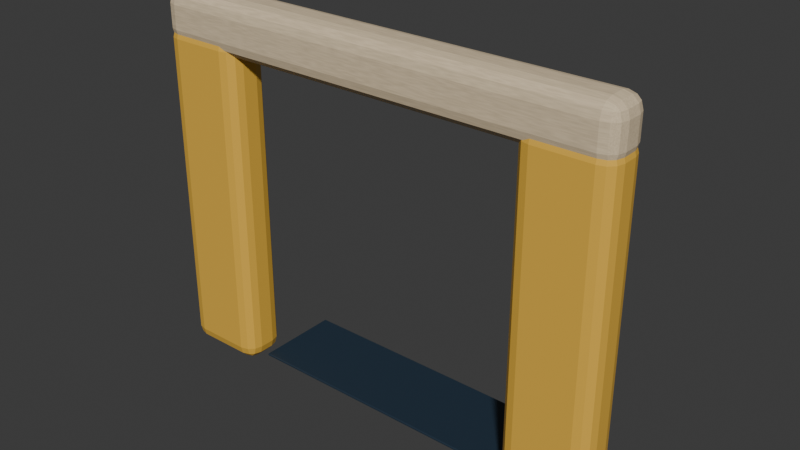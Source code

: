 # Source: entry-portal.blend  (saved by Blender 4.3.34; exported with 4.5.12 LTS)
import bpy
from mathutils import Matrix  # noqa: F401  (used for matrix-valued properties, if any)

bpy.ops.wm.read_factory_settings(use_empty=True)
scene = bpy.context.scene
scene.name = 'Scene'

# ---- collections
col_collection = bpy.data.collections.new('Collection'); scene.collection.children.link(col_collection)

# ---- images (referenced by path relative to the original .blend; pixels are not part of the script)
import os
ASSET_DIR = os.environ.get("B2B_ASSET_DIR", "")  # directory of the original .blend (textures are referenced by path, not embedded)
HERE = os.path.dirname(os.path.abspath(__file__))  # packed textures are extracted next to this script under _unpacked/

def load_image(name, relpath, width, height, colorspace="sRGB"):
    """Load a texture the original file referenced (path relative to the .blend, or extracted next to this script)."""
    p = next((c for c in (os.path.join(HERE, relpath), os.path.join(ASSET_DIR, relpath)) if relpath and os.path.exists(c)), "")
    if p:
        img = bpy.data.images.load(p, check_existing=True)
        img.name = name
    else:  # same state as the original file: an image datablock whose file is absent (Cycles renders it pink)
        img = bpy.data.images.new(name, width, height)
        img.source = "FILE"
        img.filepath = "//" + (relpath or name)
    img.colorspace_settings.name = colorspace
    return img
img_ivory_surface = load_image('Ivory-surface', '_unpacked/ivory-basecolor.589d26f6.png', 256, 256, 'sRGB')

# ---- materials (node trees are filled in below, after node groups)
mat_saffron = bpy.data.materials.new('Saffron')
mat_saffron.diffuse_color = (0.8228, 0.4793, 0.06301, 1.0)
mat_ivory = bpy.data.materials.new('Ivory')
mat_ivory.diffuse_color = (0.855, 0.7758, 0.6445, 1.0)
mat_navy = bpy.data.materials.new('Navy')
mat_navy.diffuse_color = (0.01681, 0.03434, 0.05781, 1.0)

# ---- material node trees
mat_saffron.use_nodes = True; mat_saffron.node_tree.nodes.clear()
_N = mat_saffron.node_tree.nodes; _L = mat_saffron.node_tree.links
n0 = _N.new('ShaderNodeBsdfPrincipled'); n0.name = 'Principled BSDF'; n0.location = (10, 300)
n0.inputs[0].default_value = (0.8228, 0.4793, 0.06301, 1.0)
n0.inputs[2].default_value = 0.42
n1 = _N.new('ShaderNodeOutputMaterial'); n1.name = 'Material Output'; n1.location = (300, 300)
_L.new(n0.outputs[0], n1.inputs[0])
n1.is_active_output = True
mat_ivory.use_nodes = True; mat_ivory.node_tree.nodes.clear()
_N = mat_ivory.node_tree.nodes; _L = mat_ivory.node_tree.links
n0 = _N.new('ShaderNodeBsdfPrincipled'); n0.name = 'Principled BSDF'; n0.location = (10, 300)
n0.inputs[2].default_value = 0.78
n1 = _N.new('ShaderNodeOutputMaterial'); n1.name = 'Material Output'; n1.location = (300, 300)
n2 = _N.new('ShaderNodeTexImage'); n2.name = 'Image Texture'; n2.location = (0, 0)
n2.image = img_ivory_surface
_L.new(n0.outputs[0], n1.inputs[0])
_L.new(n2.outputs[0], n0.inputs[0])
n1.is_active_output = True
mat_navy.use_nodes = True; mat_navy.node_tree.nodes.clear()
_N = mat_navy.node_tree.nodes; _L = mat_navy.node_tree.links
n0 = _N.new('ShaderNodeBsdfPrincipled'); n0.name = 'Principled BSDF'; n0.location = (10, 300)
n0.inputs[0].default_value = (0.01681, 0.03434, 0.05781, 1.0)
n0.inputs[2].default_value = 0.47
n1 = _N.new('ShaderNodeOutputMaterial'); n1.name = 'Material Output'; n1.location = (300, 300)
_L.new(n0.outputs[0], n1.inputs[0])
n1.is_active_output = True

# ---- world
world_world = bpy.data.worlds.new('World'); scene.world = world_world
world_world.use_nodes = True; world_world.node_tree.nodes.clear()
_N = world_world.node_tree.nodes; _L = world_world.node_tree.links
n0 = _N.new('ShaderNodeOutputWorld'); n0.name = 'World Output'; n0.location = (300, 300)
n1 = _N.new('ShaderNodeBackground'); n1.name = 'Background'; n1.location = (10, 300)
n1.inputs[0].default_value = (0.05088, 0.05088, 0.05088, 1.0)
_L.new(n1.outputs[0], n0.inputs[0])
n0.is_active_output = True
world_world.color = (0.05088, 0.05088, 0.05088)
world_world.sun_shadow_jitter_overblur = 0.0

# ---- meshes
me_cube_010 = bpy.data.meshes.new('Cube.010')
me_cube_010.from_pydata([(-0.4, -0.21, -1.6), (-0.4, -0.21, 1.6), (-0.4, 0.21, -1.6), (-0.4, 0.21, 1.6), (0.4, -0.21, -1.6), (0.4, -0.21, 1.6), (0.4, 0.21, -1.6), (0.4, 0.21, 1.6)], [], [(0, 1, 3, 2), (2, 3, 7, 6), (6, 7, 5, 4), (4, 5, 1, 0), (2, 6, 4, 0), (7, 3, 1, 5)])
_uv = me_cube_010.uv_layers.new(name='UVMap')
_uv.uv.foreach_set('vector', [0.375, 0.0, 0.625, 0.0, 0.625, 0.25, 0.375, 0.25, 0.375, 0.25, 0.625, 0.25, 0.625, 0.5, 0.375, 0.5, 0.375, 0.5, 0.625, 0.5, 0.625, 0.75, 0.375, 0.75, 0.375, 0.75, 0.625, 0.75, 0.625, 1.0, 0.375, 1.0, 0.125, 0.5, 0.375, 0.5, 0.375, 0.75, 0.125, 0.75, 0.625, 0.5, 0.875, 0.5, 0.875, 0.75, 0.625, 0.75])
me_cube_010.materials.append(mat_saffron)
me_cube_010.update()
me_cube_011 = bpy.data.meshes.new('Cube.011')
me_cube_011.from_pydata([(-0.4, -0.21, -1.6), (-0.4, -0.21, 1.6), (-0.4, 0.21, -1.6), (-0.4, 0.21, 1.6), (0.4, -0.21, -1.6), (0.4, -0.21, 1.6), (0.4, 0.21, -1.6), (0.4, 0.21, 1.6)], [], [(0, 1, 3, 2), (2, 3, 7, 6), (6, 7, 5, 4), (4, 5, 1, 0), (2, 6, 4, 0), (7, 3, 1, 5)])
_uv = me_cube_011.uv_layers.new(name='UVMap')
_uv.uv.foreach_set('vector', [0.375, 0.0, 0.625, 0.0, 0.625, 0.25, 0.375, 0.25, 0.375, 0.25, 0.625, 0.25, 0.625, 0.5, 0.375, 0.5, 0.375, 0.5, 0.625, 0.5, 0.625, 0.75, 0.375, 0.75, 0.375, 0.75, 0.625, 0.75, 0.625, 1.0, 0.375, 1.0, 0.125, 0.5, 0.375, 0.5, 0.375, 0.75, 0.125, 0.75, 0.625, 0.5, 0.875, 0.5, 0.875, 0.75, 0.625, 0.75])
me_cube_011.materials.append(mat_saffron)
me_cube_011.update()
me_cube_012 = bpy.data.meshes.new('Cube.012')
me_cube_012.from_pydata([(-2.2, -0.21, -0.25), (-2.2, -0.21, 0.25), (-2.2, 0.21, -0.25), (-2.2, 0.21, 0.25), (2.2, -0.21, -0.25), (2.2, -0.21, 0.25), (2.2, 0.21, -0.25), (2.2, 0.21, 0.25)], [], [(0, 1, 3, 2), (2, 3, 7, 6), (6, 7, 5, 4), (4, 5, 1, 0), (2, 6, 4, 0), (7, 3, 1, 5)])
_uv = me_cube_012.uv_layers.new(name='UVMap')
_uv.uv.foreach_set('vector', [0.375, 0.0, 0.625, 0.0, 0.625, 0.25, 0.375, 0.25, 0.375, 0.25, 0.625, 0.25, 0.625, 0.5, 0.375, 0.5, 0.375, 0.5, 0.625, 0.5, 0.625, 0.75, 0.375, 0.75, 0.375, 0.75, 0.625, 0.75, 0.625, 1.0, 0.375, 1.0, 0.125, 0.5, 0.375, 0.5, 0.375, 0.75, 0.125, 0.75, 0.625, 0.5, 0.875, 0.5, 0.875, 0.75, 0.625, 0.75])
me_cube_012.materials.append(mat_ivory)
me_cube_012.update()
me_cube_013 = bpy.data.meshes.new('Cube.013')
me_cube_013.from_pydata([(-1.4, -0.4, -0.011), (-1.4, -0.4, 0.011), (-1.4, 0.4, -0.011), (-1.4, 0.4, 0.011), (1.4, -0.4, -0.011), (1.4, -0.4, 0.011), (1.4, 0.4, -0.011), (1.4, 0.4, 0.011)], [], [(0, 1, 3, 2), (2, 3, 7, 6), (6, 7, 5, 4), (4, 5, 1, 0), (2, 6, 4, 0), (7, 3, 1, 5)])
_uv = me_cube_013.uv_layers.new(name='UVMap')
_uv.uv.foreach_set('vector', [0.375, 0.0, 0.625, 0.0, 0.625, 0.25, 0.375, 0.25, 0.375, 0.25, 0.625, 0.25, 0.625, 0.5, 0.375, 0.5, 0.375, 0.5, 0.625, 0.5, 0.625, 0.75, 0.375, 0.75, 0.375, 0.75, 0.625, 0.75, 0.625, 1.0, 0.375, 1.0, 0.125, 0.5, 0.375, 0.5, 0.375, 0.75, 0.125, 0.75, 0.625, 0.5, 0.875, 0.5, 0.875, 0.75, 0.625, 0.75])
me_cube_013.materials.append(mat_navy)
me_cube_013.update()

# ---- objects
ob_entry_left_pier = bpy.data.objects.new('Entry left pier', me_cube_010)
ob_entry_right_pier = bpy.data.objects.new('Entry right pier', me_cube_011)
ob_entry_lintel = bpy.data.objects.new('Entry lintel', me_cube_012)
ob_entry_threshold = bpy.data.objects.new('Entry threshold', me_cube_013)
ob_entry_portal = bpy.data.objects.new('entry-portal', None)

# ---- transforms, parenting, visibility, modifiers, constraints
ob_entry_left_pier.parent = ob_entry_portal
ob_entry_left_pier.location = (-1.8, 0.0, 1.6)
_m = ob_entry_left_pier.modifiers.new('Crafted edge radius', 'BEVEL')
_m.width = 0.14
_m.width_pct = 0.14
_m.segments = 3
_m = ob_entry_left_pier.modifiers.new('Surface normals', 'WEIGHTED_NORMAL')
_m.keep_sharp = True
ob_entry_right_pier.parent = ob_entry_portal
ob_entry_right_pier.location = (1.8, 0.0, 1.6)
_m = ob_entry_right_pier.modifiers.new('Crafted edge radius', 'BEVEL')
_m.width = 0.14
_m.width_pct = 0.14
_m.segments = 3
_m = ob_entry_right_pier.modifiers.new('Surface normals', 'WEIGHTED_NORMAL')
_m.keep_sharp = True
ob_entry_lintel.parent = ob_entry_portal
ob_entry_lintel.location = (0.0, 0.0, 3.25)
_m = ob_entry_lintel.modifiers.new('Crafted edge radius', 'BEVEL')
_m.width = 0.14
_m.width_pct = 0.14
_m.segments = 3
_m = ob_entry_lintel.modifiers.new('Surface normals', 'WEIGHTED_NORMAL')
_m.keep_sharp = True
ob_entry_threshold.parent = ob_entry_portal
ob_entry_threshold.location = (0.0, 0.4, 0.012)
_m = ob_entry_threshold.modifiers.new('Crafted edge radius', 'BEVEL')
_m.width = 0.007333
_m.width_pct = 0.007333
_m.segments = 3
_m = ob_entry_threshold.modifiers.new('Surface normals', 'WEIGHTED_NORMAL')
_m.keep_sharp = True
ob_entry_portal.location = (0.0, 0.0, 0.0)

# ---- collection membership
col_collection.objects.link(ob_entry_left_pier)
col_collection.objects.link(ob_entry_right_pier)
col_collection.objects.link(ob_entry_lintel)
col_collection.objects.link(ob_entry_threshold)
col_collection.objects.link(ob_entry_portal)

# ---- scene / render settings (as saved in the file)
scene.frame_start = 1; scene.frame_end = 250; scene.frame_set(1)
scene.render.engine = 'BLENDER_EEVEE_NEXT'
bpy.context.view_layer.update()

# ---- added for rendering (the .blend has no active camera and no usable light): camera, sun
cam_auto = bpy.data.cameras.new('AutoCamera')
cam_auto.lens = 50.0
cam_auto.sensor_width = 36.0
cam_auto.clip_end = 1000.0
ob_auto_camera = bpy.data.objects.new('AutoCamera', cam_auto)
scene.collection.objects.link(ob_auto_camera)
ob_auto_camera.location = (5.28514, -6.04717, 5.97811)
ob_auto_camera.rotation_euler = (1.09748, -7.21219e-08, 0.694738)
scene.camera = ob_auto_camera
light_auto_sun = bpy.data.lights.new('AutoSun', 'SUN')
light_auto_sun.energy = 3.0
light_auto_sun.angle = 0.0523599
ob_auto_sun = bpy.data.objects.new('AutoSun', light_auto_sun)
scene.collection.objects.link(ob_auto_sun)
ob_auto_sun.rotation_euler = (0.872665, 0.174533, 0.523599)
bpy.context.view_layer.update()
